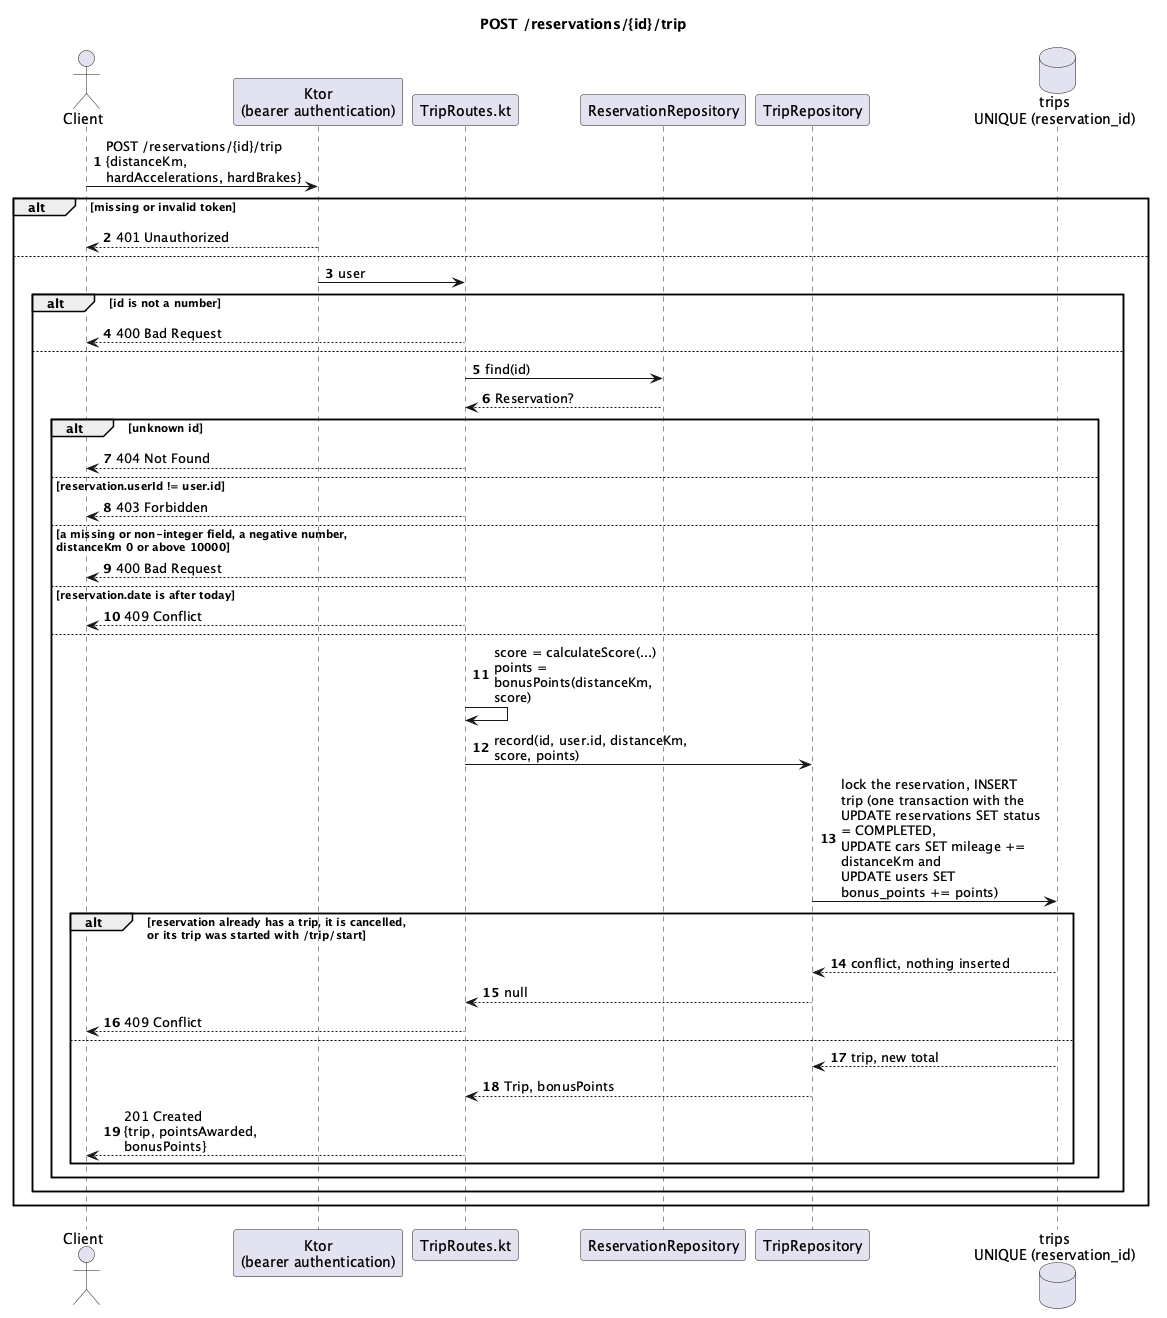

The diagram above was rendered by PlantUML. Its source (embedded in the PNG):
@startuml
title POST /reservations/{id}/trip
autonumber
skinparam maxMessageSize 170
skinparam wrapWidth 200

actor Client
participant "Ktor\n(bearer authentication)" as Auth
participant "TripRoutes.kt" as Route
participant "ReservationRepository" as Reservations
participant "TripRepository" as Repo
database "trips\nUNIQUE (reservation_id)" as Db

Client -> Auth : POST /reservations/{id}/trip\n{distanceKm, hardAccelerations, hardBrakes}
alt missing or invalid token
  Auth --> Client : 401 Unauthorized
else
  Auth -> Route : user
  alt id is not a number
    Route --> Client : 400 Bad Request
  else
    Route -> Reservations : find(id)
    Reservations --> Route : Reservation?
    alt unknown id
      Route --> Client : 404 Not Found
    else reservation.userId != user.id
      Route --> Client : 403 Forbidden
    else a missing or non-integer field, a negative number,\ndistanceKm 0 or above 10000
      Route --> Client : 400 Bad Request
    else reservation.date is after today
      Route --> Client : 409 Conflict
    else
      Route -> Route : score = calculateScore(...)\npoints = bonusPoints(distanceKm, score)
      Route -> Repo : record(id, user.id, distanceKm, score, points)
      Repo -> Db : lock the reservation, INSERT trip (one transaction with the\nUPDATE reservations SET status = COMPLETED,\nUPDATE cars SET mileage += distanceKm and\nUPDATE users SET bonus_points += points)
      alt reservation already has a trip, it is cancelled,\nor its trip was started with /trip/start
        Db --> Repo : conflict, nothing inserted
        Repo --> Route : null
        Route --> Client : 409 Conflict
      else
        Db --> Repo : trip, new total
        Repo --> Route : Trip, bonusPoints
        Route --> Client : 201 Created\n{trip, pointsAwarded, bonusPoints}
      end
    end
  end
end

@enduml